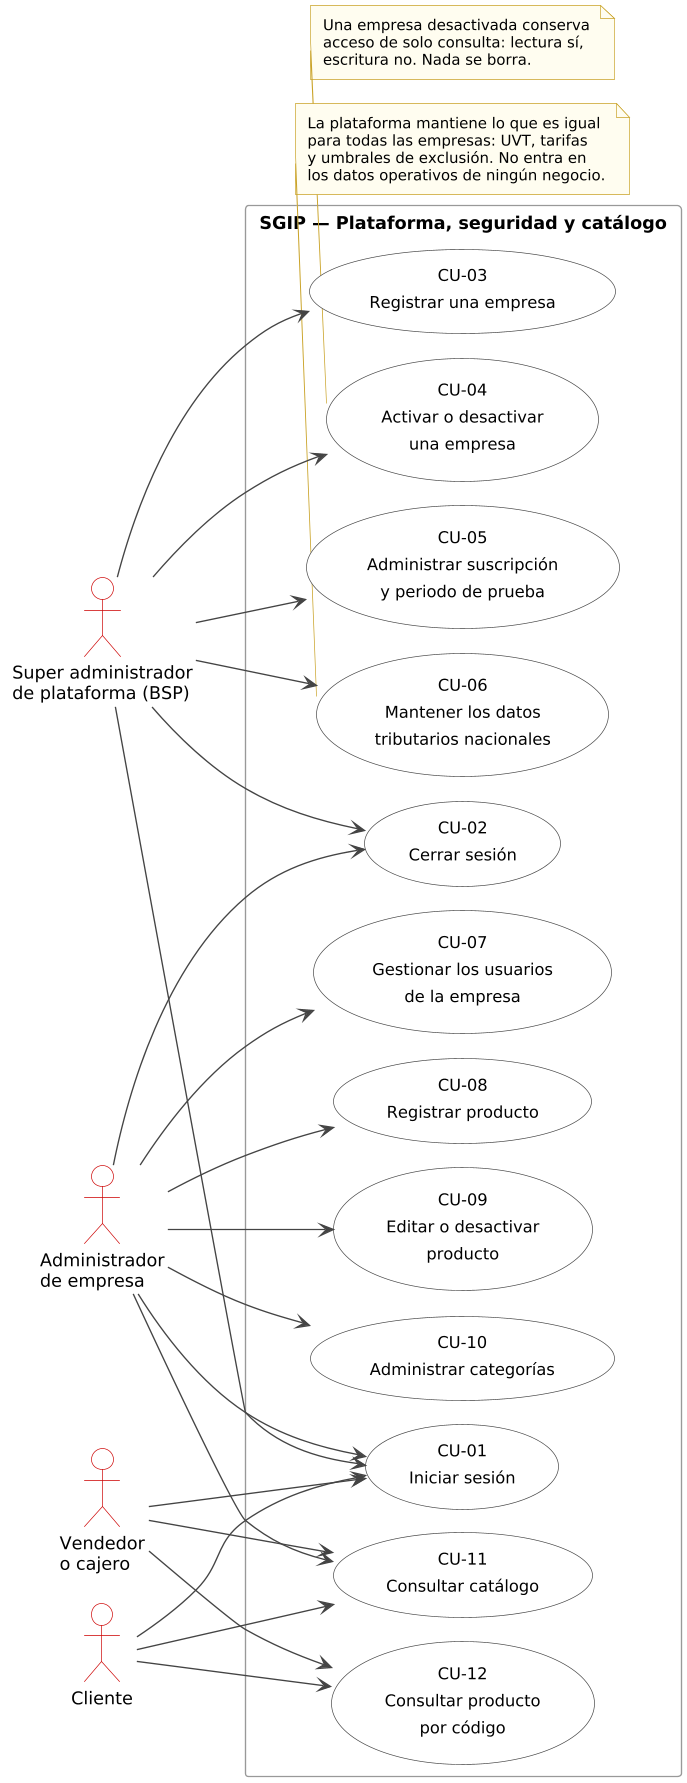

The diagram above was rendered by PlantUML. Its source (embedded in the PNG):
@startuml
!pragma layout smetana
!include comun.iuml
left to right direction

actor "Super administrador\nde plataforma (BSP)" as SUP
actor "Administrador\nde empresa" as ADM
actor "Vendedor\no cajero" as VEN
actor "Cliente" as CLI

rectangle "SGIP — Plataforma, seguridad y catálogo" {
  usecase "CU-01\nIniciar sesión" as CU01
  usecase "CU-02\nCerrar sesión" as CU02
  usecase "CU-03\nRegistrar una empresa" as CU03
  usecase "CU-04\nActivar o desactivar\nuna empresa" as CU04
  usecase "CU-05\nAdministrar suscripción\ny periodo de prueba" as CU05
  usecase "CU-06\nMantener los datos\ntributarios nacionales" as CU06
  usecase "CU-07\nGestionar los usuarios\nde la empresa" as CU07
  usecase "CU-08\nRegistrar producto" as CU08
  usecase "CU-09\nEditar o desactivar\nproducto" as CU09
  usecase "CU-10\nAdministrar categorías" as CU10
  usecase "CU-11\nConsultar catálogo" as CU11
  usecase "CU-12\nConsultar producto\npor código" as CU12
}

SUP --> CU01
SUP --> CU02
SUP --> CU03
SUP --> CU04
SUP --> CU05
SUP --> CU06

ADM --> CU01
ADM --> CU02
ADM --> CU07
ADM --> CU08
ADM --> CU09
ADM --> CU10
ADM --> CU11

VEN --> CU01
VEN --> CU11
VEN --> CU12

CLI --> CU01
CLI --> CU11
CLI --> CU12

note bottom of CU04
  Una empresa desactivada conserva
  acceso de solo consulta: lectura sí,
  escritura no. Nada se borra.
end note

note top of CU06
  La plataforma mantiene lo que es igual
  para todas las empresas: UVT, tarifas
  y umbrales de exclusión. No entra en
  los datos operativos de ningún negocio.
end note
@enduml